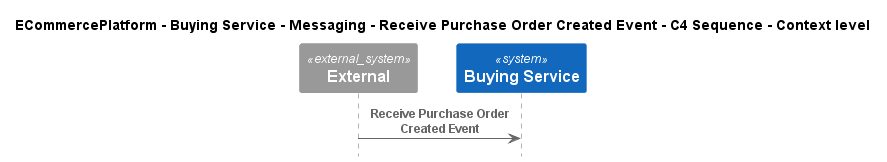

The diagram above was rendered by PlantUML. Its source (embedded in the PNG):
@startuml
!pragma layout smetana
!include ..\..\..\..\..\..\..\.c4s\C4_Sequence.puml

title ECommercePlatform - Buying Service - Messaging - Receive Purchase Order Created Event - C4 Sequence - Context level

System_Ext(C4InterFlow.SoftwareSystems.ExternalSystem, "External", "")
System(ECommercePlatform.SoftwareSystems.BuyingService, "Buying Service", "")

Rel(C4InterFlow.SoftwareSystems.ExternalSystem, ECommercePlatform.SoftwareSystems.BuyingService, "Receive Purchase Order Created Event")


@enduml